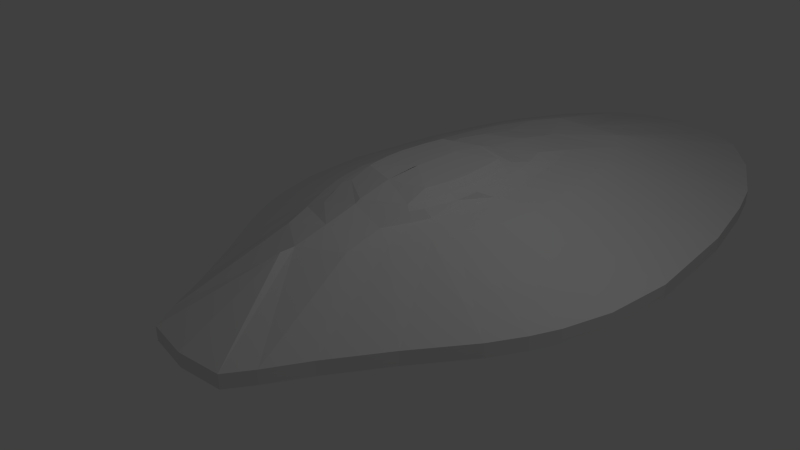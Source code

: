 # Source: voyager-2-mesh-complete-2.blend  (saved by Blender 2.76.0; exported with 4.5.12 LTS)
import bpy
from mathutils import Matrix  # noqa: F401  (used for matrix-valued properties, if any)

bpy.ops.wm.read_factory_settings(use_empty=True)
scene = bpy.context.scene
scene.name = 'Scene'

# ---- collections
col_collection_1 = bpy.data.collections.new('Collection 1'); scene.collection.children.link(col_collection_1)
col_collection_2 = bpy.data.collections.new('Collection 2'); scene.collection.children.link(col_collection_2)
col_collection_2.hide_render = True
col_collection_2.hide_viewport = True
col_collection_3 = bpy.data.collections.new('Collection 3'); scene.collection.children.link(col_collection_3)
col_collection_3.hide_render = True
col_collection_3.hide_viewport = True

# ---- materials (node trees are filled in below, after node groups)
mat_material = bpy.data.materials.new('Material')
mat_material.alpha_threshold = 0.0
mat_material.use_transparent_shadow = False
mat_material.roughness = 0.5
mat_material.line_color = (0.0, 0.0, 0.0, 1.0)

# ---- material node trees

# ---- world
world_world = bpy.data.worlds.new('World'); scene.world = world_world
world_world.color = (0.05088, 0.05088, 0.05088)
world_world.use_sun_shadow = False
world_world.sun_shadow_jitter_overblur = 0.0
world_world.cycles.sampling_method = 'MANUAL'
world_world.cycles.sample_map_resolution = 256

# ---- cameras
cam_camera = bpy.data.cameras.new('Camera')
cam_camera.clip_end = 100.0
cam_camera.lens = 35.0
cam_camera.sensor_width = 32.0
cam_camera.sensor_height = 18.0
cam_camera.ortho_scale = 7.314
cam_camera.dof.focus_distance = 0.0
cam_camera.dof.aperture_fstop = 128.0

# ---- lights
light_lamp = bpy.data.lights.new('Lamp', 'POINT')
light_lamp.transmission_factor = 0.0
light_lamp.cutoff_distance = 30.0
light_lamp.energy = 100.0
light_lamp.shadow_buffer_clip_start = 1.001
light_lamp.shadow_soft_size = 0.1
light_lamp.shadow_maximum_resolution = 0.006
light_lamp.use_absolute_resolution = True
light_lamp.cycles.use_multiple_importance_sampling = False

# ---- meshes
me_cube = bpy.data.meshes.new('Cube')
me_cube.from_pydata([(0.6464, -2.78, -0.3337), (0.8734, -2.43, -0.3337), (1.173, -1.893, -0.3337), (1.668, -1.119, -0.3337), (2.214, -0.3457, -0.3337), (2.472, 0.1185, -0.3337), (2.637, 0.5002, -0.3337), (2.833, 1.191, -0.3337), (2.915, 2.199, -0.3337), (2.739, 3.795, -0.3337), (2.486, 4.874, -0.3337), (2.276, 5.523, -0.3337), (1.77, 6.458, -0.3337), (1.176, 7.163, -0.3337), (0.7028, 7.449, -0.3337), (0.6464, -2.78, -0.1337), (0.8734, -2.43, -0.1337), (1.173, -1.893, -0.1337), (1.668, -1.119, -0.1337), (2.214, -0.3457, -0.1337), (2.472, 0.1185, -0.1337), (2.637, 0.5002, -0.1337), (2.833, 1.191, -0.1337), (2.915, 2.199, -0.1337), (2.739, 3.795, -0.1337), (2.486, 4.874, -0.1337), (2.276, 5.523, -0.1337), (1.77, 6.458, -0.1337), (1.176, 7.163, -0.1337), (0.5497, -0.8981, 0.5651), (0.7702, -0.4333, 0.5651), (1.014, 0.03155, 0.5651), (1.129, 0.3104, 0.5651), (1.202, 0.5398, 0.5651), (1.289, 0.955, 0.5651), (1.326, 1.561, 0.5651), (1.247, 2.519, 0.5651), (1.135, 3.167, 0.5651), (1.041, 3.557, 0.5651), (0.8159, 4.119, 0.5651), (0.5512, 4.542, 0.5651), (0.5389, -0.9468, -0.3968), (0.8573, -0.1829, -0.3968), (1.127, 0.3845, -0.3968), (1.255, 0.7248, -0.3968), (1.336, 1.005, -0.3968), (1.433, 1.512, -0.3968), (1.453, 1.881, -0.3968), (1.386, 3.421, -0.3968), (1.261, 4.211, -0.3968), (1.158, 4.688, -0.3968), (0.9079, 5.373, -0.3968), (0.6144, 5.89, -0.3968), (0.7612, 5.632, -0.3968), (0.8517, 3.05, -0.4985), (0.8133, 3.936, -0.5013), (0.7415, 4.391, -0.5066), (0.6823, 4.665, -0.5109), (0.5388, 5.059, -0.5214), (0.527, -0.3498, 0.6819), (0.6884, 0.04631, 0.6819), (0.7646, 0.284, 0.6819), (0.8952, 1.282, 0.6819), (0.8432, 2.027, 0.6819), (0.7685, 2.531, 0.6819), (0.7067, 2.834, 0.6819), (0.5573, 3.271, 0.6819), (0.6224, 0.04018, 0.8042), (0.6902, 0.23, 0.8042), (0.8065, 1.047, 0.8042), (0.7602, 1.645, 0.8042), (0.6937, 2.049, 0.8042), (0.6387, 2.292, 0.8042), (0.5055, 2.642, 0.8042), (0.525, 0.1088, 0.8444), (0.5815, 0.2944, 0.8444), (0.6177, 0.447, 0.8444), (0.6606, 0.7233, 0.8444), (0.6784, 1.064, 0.8444), (0.6398, 1.525, 0.8444), (0.5844, 1.837, 0.8444), (0.5386, 2.025, 0.8444), (0.512, 0.428, 0.9599), (0.5438, 0.5513, 0.9599), (0.5815, 0.8007, 0.9599), (0.5971, 1.068, 0.9599), (0.5633, 1.492, 0.9599), (0.5146, 1.778, 0.9599), (0.0, 7.609, -0.3337), (0.0, -2.866, -0.3337), (-0.6464, -2.78, -0.3337), (-0.8734, -2.43, -0.3337), (-1.173, -1.893, -0.3337), (-1.668, -1.119, -0.3337), (-2.214, -0.3457, -0.3337), (-2.472, 0.1185, -0.3337), (-2.637, 0.5002, -0.3337), (-2.833, 1.191, -0.3337), (-2.915, 2.199, -0.3337), (-2.739, 3.795, -0.3337), (-2.486, 4.874, -0.3337), (-2.276, 5.523, -0.3337), (-1.77, 6.458, -0.3337), (-1.176, 7.163, -0.3337), (-0.7028, 7.449, -0.3337), (0.0, 6.409, -0.4306), (0.0, -2.866, -0.1337), (-0.6464, -2.78, -0.1337), (-0.8734, -2.43, -0.1337), (-1.173, -1.893, -0.1337), (-1.668, -1.119, -0.1337), (-2.214, -0.3457, -0.1337), (-2.472, 0.1185, -0.1337), (-2.637, 0.5002, -0.1337), (-2.833, 1.191, -0.1337), (-2.915, 2.199, -0.1337), (-2.739, 3.795, -0.1337), (-2.486, 4.874, -0.1337), (-2.276, 5.523, -0.1337), (-1.77, 6.458, -0.1337), (-1.176, 7.163, -0.1337), (-0.7028, 7.449, -0.1337), (0.0, 7.597, -0.1337), (0.0, -1.431, 0.5651), (0.0, -1.22, 0.5651), (-0.5497, -0.8981, 0.5651), (-0.7702, -0.4333, 0.5651), (-1.014, 0.03155, 0.5651), (-1.129, 0.3104, 0.5651), (-1.202, 0.5398, 0.5651), (-1.289, 0.955, 0.5651), (-1.247, 2.519, 0.5651), (-1.135, 3.167, 0.5651), (-1.041, 3.557, 0.5651), (-0.8159, 4.119, 0.5651), (-0.5512, 4.542, 0.5651), (0.0, -1.143, -0.3968), (-0.5389, -0.9468, -0.3968), (-0.8573, -0.1829, -0.3968), (-1.127, 0.3845, -0.3968), (-1.255, 0.7248, -0.3968), (-1.336, 1.005, -0.3968), (-1.433, 1.512, -0.3968), (-1.453, 1.881, -0.3968), (-1.386, 3.421, -0.3968), (-1.261, 4.211, -0.3968), (-1.158, 4.688, -0.3968), (-0.9079, 5.373, -0.3968), (0.3072, 6.149, -0.4137), (0.0, 1.677, -0.3968), (-0.7612, 5.632, -0.3968), (-0.8517, 3.05, -0.4985), (-0.8133, 3.936, -0.5013), (-0.7415, 4.391, -0.5066), (-0.6823, 4.665, -0.5109), (-0.5388, 5.059, -0.5214), (-0.3806, 6.02, -0.4137), (0.0, 2.932, -0.5581), (0.0, 5.208, -0.5276), (0.0, -0.7459, 0.6819), (-0.527, -0.3498, 0.6819), (-0.6884, 0.04631, 0.6819), (-0.7646, 0.284, 0.6819), (-0.8712, 0.8333, 0.6819), (-0.8952, 1.282, 0.6819), (-0.8432, 2.027, 0.6819), (-0.7685, 2.531, 0.6819), (-0.7067, 2.834, 0.6819), (-0.5573, 3.271, 0.6819), (0.0, 3.6, 0.6819), (-0.8179, 0.5586, 0.6819), (-1.268, 1.737, 0.5651), (0.0, -0.2762, 0.8042), (-0.6224, 0.04018, 0.8042), (-0.6902, 0.23, 0.8042), (-0.7336, 0.3861, 0.8042), (-0.7851, 0.6687, 0.8042), (-0.8065, 1.047, 0.8042), (-0.7602, 1.645, 0.8042), (-0.6937, 2.049, 0.8042), (-0.6387, 2.292, 0.8042), (-0.5055, 2.642, 0.8042), (0.0, 2.906, 0.8042), (0.0, -0.2005, 0.8444), (-0.525, 0.1088, 0.8444), (-0.5815, 0.2944, 0.8444), (-0.6177, 0.447, 0.8444), (-0.6606, 0.7233, 0.8444), (-0.6784, 1.064, 0.8444), (-0.6398, 1.525, 0.8444), (-0.5844, 1.837, 0.8444), (-0.5386, 2.025, 0.8444), (0.0, 2.295, 0.8444), (0.0, 0.2781, 0.9599), (-0.512, 0.428, 0.9599), (-0.5438, 0.5513, 0.9599), (-0.5815, 0.8007, 0.9599), (-0.5971, 1.068, 0.9599), (-0.5633, 1.492, 0.9599), (-0.5146, 1.778, 0.9599), (0.0, 1.951, 0.9599), (0.0, 0.7182, 1.0), (0.0, 0.7862, 1.0), (0.0, 0.8421, 1.0), (0.0, 0.9434, 1.0), (0.0, 1.091, 1.0), (0.0, 1.325, 1.0), (0.0, 1.483, 1.0), (0.8299, 0.7828, 0.6819), (0.7452, 0.7531, 0.7632), (0.7084, 7.422, -0.136), (0.0, 4.542, 0.5651), (0.0, 4.07, -0.5754)], [(88, 89), (0, 90)], [(13, 12, 51, 53, 52), (22, 23, 35, 34), (10, 11, 26, 25), (3, 4, 19, 18), (11, 12, 27, 26), (4, 5, 20, 19), (12, 13, 28, 27), (5, 6, 21, 20), (6, 7, 22, 21), (89, 0, 15, 106), (7, 8, 23, 22), (0, 1, 16, 15), (8, 9, 24, 23), (1, 2, 17, 16), (9, 10, 25, 24), (2, 3, 18, 17), (37, 38, 65, 64), (15, 16, 124, 123), (23, 24, 36, 35), (16, 17, 29, 124), (24, 25, 37, 36), (17, 18, 30, 29), (25, 26, 38, 37), (18, 19, 31, 30), (26, 27, 39, 38), (19, 20, 32, 31), (27, 28, 40, 39), (20, 21, 33, 32), (21, 22, 34, 33), (15, 123, 106), (88, 105, 156, 104), (149, 45, 44), (52, 53, 158), (45, 6, 5, 44), (1, 0, 136), (148, 105, 158), (136, 89, 90), (56, 212, 55), (42, 41, 149), (56, 55, 48, 49), (4, 3, 42, 43), (57, 56, 49, 50), (3, 2, 41, 42), (57, 58, 51, 50), (41, 136, 149), (53, 51, 58, 158), (158, 58, 212), (105, 88, 14, 148), (104, 121, 122, 88), (55, 54, 47, 48), (149, 47, 54, 157), (212, 54, 55), (10, 9, 48, 49), (212, 56, 57), (11, 10, 49, 50), (11, 50, 51, 12), (57, 212, 58), (30, 31, 60, 59), (38, 39, 66, 65), (31, 32, 61, 60), (39, 40, 169, 66), (35, 36, 63, 62), (36, 37, 64, 63), (29, 30, 59, 159), (62, 63, 70, 69), (63, 64, 71, 70), (171, 131, 116, 115), (64, 65, 72, 71), (59, 60, 67, 172), (65, 66, 73, 72), (60, 61, 68, 67), (66, 169, 182, 73), (79, 80, 87, 86), (69, 70, 79, 78), (70, 71, 80, 79), (71, 72, 81, 80), (172, 67, 74, 183), (72, 73, 192, 81), (67, 68, 75, 74), (182, 181, 192), (200, 199, 207), (80, 81, 200, 87), (74, 75, 82, 193), (75, 76, 83, 82), (76, 77, 84, 83), (77, 78, 85, 84), (78, 79, 86, 85), (193, 82, 202, 201), (82, 83, 203, 202), (83, 84, 204, 203), (84, 85, 205, 204), (85, 86, 206, 205), (86, 87, 207, 206), (158, 150, 156), (100, 117, 118, 101), (93, 110, 111, 94), (101, 118, 119, 102), (94, 111, 112, 95), (102, 119, 120, 103), (95, 112, 113, 96), (103, 120, 121, 104), (96, 113, 114, 97), (89, 106, 107, 90), (105, 148, 52, 158), (97, 114, 115, 98), (90, 107, 108, 91), (98, 115, 116, 99), (91, 108, 109, 92), (99, 116, 117, 100), (92, 109, 110, 93), (132, 166, 167, 133), (107, 123, 124, 108), (108, 124, 125, 109), (116, 131, 132, 117), (109, 125, 126, 110), (117, 132, 133, 118), (110, 126, 127, 111), (118, 133, 134, 119), (111, 127, 128, 112), (159, 125, 124), (119, 134, 135, 120), (112, 128, 129, 113), (113, 129, 130, 114), (123, 107, 106), (149, 137, 138), (141, 140, 95, 96), (103, 104, 156, 150), (150, 147, 102, 103), (142, 141, 96, 97), (0, 89, 136), (13, 52, 148, 14), (90, 91, 136), (100, 145, 144, 99), (93, 138, 137, 92), (101, 146, 145, 100), (139, 138, 93, 94), (101, 102, 147, 146), (139, 94, 95, 140), (150, 158, 155, 147), (154, 155, 212), (151, 157, 212), (158, 156, 105), (99, 144, 143, 98), (9, 8, 47, 48), (149, 157, 151, 143), (138, 139, 149), (144, 143, 151, 152), (145, 153, 152, 144), (154, 153, 145, 146), (154, 146, 147, 155), (154, 212, 153), (126, 160, 161, 127), (133, 167, 168, 134), (127, 161, 162, 128), (134, 168, 169, 135), (175, 170, 162, 174), (131, 165, 166, 132), (92, 137, 136, 91), (163, 176, 177, 164), (164, 171, 130, 163), (164, 177, 178, 165), (164, 165, 131, 171), (165, 178, 179, 166), (171, 115, 114, 130), (166, 179, 180, 167), (160, 172, 173, 161), (167, 180, 181, 168), (161, 173, 174, 162), (168, 181, 182, 169), (163, 130, 129, 170), (170, 175, 176, 163), (170, 129, 128, 162), (189, 198, 199, 190), (177, 188, 189, 178), (178, 189, 190, 179), (179, 190, 191, 180), (172, 183, 184, 173), (180, 191, 192, 181), (173, 184, 185, 174), (182, 192, 73), (174, 185, 186, 175), (192, 200, 81), (175, 186, 187, 176), (192, 191, 200), (176, 187, 188, 177), (87, 200, 207), (190, 199, 200, 191), (184, 193, 194, 185), (185, 194, 195, 186), (186, 195, 196, 187), (187, 196, 197, 188), (188, 197, 198, 189), (193, 201, 202, 194), (194, 202, 203, 195), (195, 203, 204, 196), (196, 204, 205, 197), (197, 205, 206, 198), (198, 206, 207, 199), (159, 124, 29), (172, 159, 59), (172, 160, 159), (184, 183, 193), (74, 193, 183), (33, 61, 32), (61, 33, 208), (33, 34, 208), (35, 62, 208, 34), (75, 68, 209, 77, 76), (77, 209, 69, 78), (61, 208, 209, 68), (62, 69, 209, 208), (14, 210, 28, 13), (210, 14, 88, 122), (135, 169, 211), (169, 40, 211), (40, 28, 210, 211), (122, 211, 210), (122, 121, 211), (120, 135, 211, 121), (149, 139, 140), (141, 149, 140), (142, 149, 141), (136, 137, 149), (143, 149, 142), (98, 143, 142, 97), (152, 151, 212), (153, 212, 152), (212, 158, 155), (2, 1, 136, 41), (43, 42, 149), (44, 43, 149), (5, 4, 43, 44), (46, 45, 149), (212, 157, 54), (7, 6, 45, 46), (8, 7, 46, 47), (126, 125, 159, 160), (149, 47, 46)])
_uv = me_cube.uv_layers.new(name='UVMap')
_uv.uv.foreach_set('vector', [0.6285, 0.3779, 0.6058, 0.4456, 0.5585, 0.3808, 0.5686, 0.3665, 0.579, 0.353, 0.3899, 0.04258, 0.4297, 0.03727, 0.4033, 0.1883, 0.3806, 0.1902, 0.2971, 0.05138, 0.321, 0.07557, 0.3174, 0.09088, 0.2944, 0.06755, 0.06997, 0.075, 0.1002, 0.03821, 0.1033, 0.05309, 0.0734, 0.08971, 0.321, 0.07557, 0.3553, 0.1266, 0.3504, 0.1405, 0.3174, 0.09088, 0.1002, 0.03821, 0.1184, 0.0208, 0.1208, 0.03661, 0.1033, 0.05309, 0.3553, 0.1266, 0.3817, 0.1852, 0.3749, 0.1957, 0.3504, 0.1405, 0.1184, 0.0208, 0.1334, 0.01031, 0.1352, 0.02678, 0.1208, 0.03661, 0.1334, 0.01031, 0.1601, 0.0001356, 0.1608, 0.01713, 0.1352, 0.02678, 0.0002203, 0.2095, 0.006657, 0.1612, 0.01235, 0.1699, 0.006656, 0.2117, 0.1601, 0.0001356, 0.1982, 0.0001356, 0.1976, 0.01726, 0.1608, 0.01713, 0.006657, 0.1612, 0.01909, 0.1373, 0.02356, 0.1521, 0.01235, 0.1699, 0.1982, 0.0001356, 0.2572, 0.02294, 0.2554, 0.03966, 0.1976, 0.01726, 0.01909, 0.1373, 0.03984, 0.1113, 0.04345, 0.1265, 0.02356, 0.1521, 0.2572, 0.02294, 0.2971, 0.05138, 0.2944, 0.06755, 0.2554, 0.03966, 0.03984, 0.1113, 0.06997, 0.075, 0.0734, 0.08971, 0.04345, 0.1265, 0.4645, 0.2102, 0.4795, 0.22, 0.4507, 0.2478, 0.4392, 0.2412, 0.2325, 0.2337, 0.2473, 0.2115, 0.2979, 0.3025, 0.2888, 0.3018, 0.4297, 0.03727, 0.4928, 0.05853, 0.4397, 0.1978, 0.4033, 0.1883, 0.2473, 0.2115, 0.2677, 0.1853, 0.3111, 0.2546, 0.2979, 0.3025, 0.4928, 0.05853, 0.5349, 0.08603, 0.4645, 0.2102, 0.4397, 0.1978, 0.2677, 0.1853, 0.2984, 0.1404, 0.3286, 0.2346, 0.3111, 0.2546, 0.5349, 0.08603, 0.5601, 0.1076, 0.4795, 0.22, 0.4645, 0.2102, 0.2984, 0.1404, 0.3295, 0.09369, 0.3461, 0.213, 0.3286, 0.2346, 0.5601, 0.1076, 0.5962, 0.1572, 0.5009, 0.2418, 0.4795, 0.22, 0.3295, 0.09369, 0.3478, 0.07229, 0.3566, 0.2033, 0.3461, 0.213, 0.5962, 0.1572, 0.6232, 0.2141, 0.5168, 0.2665, 0.5009, 0.2418, 0.3478, 0.07229, 0.3627, 0.05863, 0.3651, 0.1971, 0.3566, 0.2033, 0.3627, 0.05863, 0.3899, 0.04258, 0.3806, 0.1902, 0.3651, 0.1971, 0.2325, 0.2337, 0.2888, 0.3018, 0.2274, 0.2974, 0.635, 0.2817, 0.5902, 0.2944, 0.576, 0.2634, 0.6285, 0.2338, 0.4102, 0.3092, 0.3843, 0.4326, 0.373, 0.4257, 0.579, 0.353, 0.5686, 0.3665, 0.5488, 0.2931, 0.3843, 0.4326, 0.365, 0.553, 0.3496, 0.5385, 0.373, 0.4257, 0.2463, 0.3958, 0.2321, 0.3756, 0.2973, 0.3141, 0.3352, 0.3039, 0.3446, 0.3296, 0.3008, 0.3296, 0.2973, 0.3141, 0.2282, 0.3166, 0.2313, 0.2573, 0.5188, 0.3682, 0.5048, 0.3026, 0.5008, 0.3767, 0.3364, 0.3908, 0.3056, 0.363, 0.4102, 0.3092, 0.5188, 0.3682, 0.5008, 0.3767, 0.4813, 0.4318, 0.5128, 0.4176, 0.3307, 0.5155, 0.2993, 0.4666, 0.3364, 0.3908, 0.3593, 0.4146, 0.5295, 0.3614, 0.5188, 0.3682, 0.5128, 0.4176, 0.5316, 0.406, 0.2993, 0.4666, 0.268, 0.4224, 0.3056, 0.363, 0.3364, 0.3908, 0.5295, 0.3614, 0.5446, 0.3463, 0.5585, 0.3808, 0.5316, 0.406, 0.3056, 0.363, 0.2973, 0.3141, 0.4102, 0.3092, 0.5686, 0.3665, 0.5585, 0.3808, 0.5446, 0.3463, 0.5488, 0.2931, 0.5488, 0.2931, 0.5446, 0.3463, 0.5048, 0.3026, 0.5902, 0.2944, 0.635, 0.2817, 0.6344, 0.3325, 0.5853, 0.3212, 0.3859, 0.3578, 0.3786, 0.3491, 0.3865, 0.2941, 0.3939, 0.2955, 0.5008, 0.3767, 0.4657, 0.3833, 0.4196, 0.4417, 0.4813, 0.4318, 0.4102, 0.3092, 0.4196, 0.4417, 0.4657, 0.3833, 0.4603, 0.3062, 0.5048, 0.3026, 0.4657, 0.3833, 0.5008, 0.3767, 0.5427, 0.5277, 0.4986, 0.5559, 0.4813, 0.4318, 0.5128, 0.4176, 0.5048, 0.3026, 0.5188, 0.3682, 0.5295, 0.3614, 0.5691, 0.5039, 0.5427, 0.5277, 0.5128, 0.4176, 0.5316, 0.406, 0.5691, 0.5039, 0.5316, 0.406, 0.5585, 0.3808, 0.6058, 0.4456, 0.5295, 0.3614, 0.5048, 0.3026, 0.5446, 0.3463, 0.3286, 0.2346, 0.3461, 0.213, 0.347, 0.2422, 0.3325, 0.2576, 0.4795, 0.22, 0.5009, 0.2418, 0.4674, 0.2627, 0.4507, 0.2478, 0.3461, 0.213, 0.3566, 0.2033, 0.3558, 0.2359, 0.347, 0.2422, 0.5009, 0.2418, 0.5168, 0.2665, 0.4796, 0.3132, 0.4674, 0.2627, 0.4033, 0.1883, 0.4397, 0.1978, 0.4201, 0.2323, 0.3924, 0.2256, 0.4397, 0.1978, 0.4645, 0.2102, 0.4392, 0.2412, 0.4201, 0.2323, 0.3111, 0.2546, 0.3286, 0.2346, 0.3325, 0.2576, 0.317, 0.3038, 0.3924, 0.2256, 0.4201, 0.2323, 0.4054, 0.2424, 0.3841, 0.2381, 0.4201, 0.2323, 0.4392, 0.2412, 0.4203, 0.2492, 0.4054, 0.2424, 0.4074, 0.4256, 0.4374, 0.4243, 0.4878, 0.5693, 0.4241, 0.5845, 0.4392, 0.2412, 0.4507, 0.2478, 0.4295, 0.2548, 0.4203, 0.2492, 0.3325, 0.2576, 0.347, 0.2422, 0.3479, 0.2536, 0.3355, 0.305, 0.4507, 0.2478, 0.4674, 0.2627, 0.4427, 0.2671, 0.4295, 0.2548, 0.347, 0.2422, 0.3558, 0.2359, 0.3545, 0.2479, 0.3479, 0.2536, 0.4674, 0.2627, 0.4796, 0.3132, 0.4524, 0.3117, 0.4427, 0.2671, 0.4009, 0.2526, 0.4121, 0.2581, 0.4093, 0.2681, 0.3994, 0.2636, 0.3841, 0.2381, 0.4054, 0.2424, 0.4009, 0.2526, 0.3844, 0.2489, 0.4054, 0.2424, 0.4203, 0.2492, 0.4121, 0.2581, 0.4009, 0.2526, 0.4203, 0.2492, 0.4295, 0.2548, 0.4191, 0.2631, 0.4121, 0.2581, 0.3355, 0.305, 0.3479, 0.2536, 0.3505, 0.262, 0.3388, 0.3052, 0.4295, 0.2548, 0.4427, 0.2671, 0.429, 0.3105, 0.4191, 0.2631, 0.3479, 0.2536, 0.3545, 0.2479, 0.357, 0.2569, 0.3505, 0.262, 0.4524, 0.3117, 0.4418, 0.3553, 0.429, 0.3105, 0.4156, 0.3097, 0.4084, 0.3507, 0.3986, 0.3087, 0.4121, 0.2581, 0.4191, 0.2631, 0.4156, 0.3097, 0.4093, 0.2681, 0.3505, 0.262, 0.357, 0.2569, 0.3623, 0.2662, 0.3565, 0.3063, 0.357, 0.2569, 0.3625, 0.2539, 0.3665, 0.2638, 0.3623, 0.2662, 0.3625, 0.2539, 0.3722, 0.2498, 0.3751, 0.261, 0.3665, 0.2638, 0.3722, 0.2498, 0.3844, 0.2489, 0.3845, 0.2604, 0.3751, 0.261, 0.3844, 0.2489, 0.4009, 0.2526, 0.3994, 0.2636, 0.3845, 0.2604, 0.3565, 0.3063, 0.3623, 0.2662, 0.3741, 0.3071, 0.3714, 0.3075, 0.3623, 0.2662, 0.3665, 0.2638, 0.3761, 0.3073, 0.3741, 0.3071, 0.3665, 0.2638, 0.3751, 0.261, 0.3796, 0.3075, 0.3761, 0.3073, 0.3751, 0.261, 0.3845, 0.2604, 0.3848, 0.3079, 0.3796, 0.3075, 0.3845, 0.2604, 0.3994, 0.2636, 0.393, 0.3084, 0.3848, 0.3079, 0.3994, 0.2636, 0.4093, 0.2681, 0.3986, 0.3087, 0.393, 0.3084, 0.5488, 0.2931, 0.5625, 0.231, 0.576, 0.2634, 0.2796, 0.4967, 0.2782, 0.4796, 0.303, 0.4661, 0.3053, 0.4826, 0.0566, 0.3781, 0.06128, 0.365, 0.08806, 0.4146, 0.08375, 0.428, 0.3053, 0.4826, 0.303, 0.4661, 0.3391, 0.4312, 0.3428, 0.4466, 0.08375, 0.428, 0.08806, 0.4146, 0.1039, 0.4386, 0.1002, 0.4531, 0.3428, 0.4466, 0.3391, 0.4312, 0.3667, 0.3862, 0.3721, 0.399, 0.1002, 0.4531, 0.1039, 0.4386, 0.1172, 0.4545, 0.1141, 0.4699, 0.3721, 0.399, 0.3667, 0.3862, 0.3786, 0.3491, 0.3859, 0.3578, 0.1141, 0.4699, 0.1172, 0.4545, 0.1417, 0.4751, 0.1396, 0.4916, 0.0002203, 0.2095, 0.006656, 0.2117, 0.00682, 0.2552, 0.0001356, 0.2609, 0.5897, 0.2957, 0.5853, 0.3212, 0.579, 0.353, 0.5488, 0.2931, 0.1396, 0.4916, 0.1417, 0.4751, 0.178, 0.4902, 0.1773, 0.5074, 0.0001356, 0.2609, 0.00682, 0.2552, 0.01698, 0.279, 0.01097, 0.292, 0.1773, 0.5074, 0.178, 0.4902, 0.2374, 0.4914, 0.2378, 0.5087, 0.01097, 0.292, 0.01698, 0.279, 0.03482, 0.3145, 0.02982, 0.3282, 0.2378, 0.5087, 0.2374, 0.4914, 0.2782, 0.4796, 0.2796, 0.4967, 0.02982, 0.3282, 0.03482, 0.3145, 0.06128, 0.365, 0.0566, 0.3781, 0.4624, 0.4145, 0.4377, 0.3809, 0.4494, 0.3754, 0.4776, 0.4063, 0.2307, 0.3618, 0.2888, 0.3018, 0.2979, 0.3025, 0.2448, 0.3862, 0.2448, 0.3862, 0.2979, 0.3025, 0.3097, 0.3521, 0.2645, 0.4154, 0.4878, 0.5693, 0.4374, 0.4243, 0.4624, 0.4145, 0.5305, 0.5459, 0.2645, 0.4154, 0.3097, 0.3521, 0.3268, 0.3745, 0.2939, 0.4651, 0.5305, 0.5459, 0.4624, 0.4145, 0.4776, 0.4063, 0.556, 0.5269, 0.2939, 0.4651, 0.3268, 0.3745, 0.3437, 0.3987, 0.3242, 0.5167, 0.556, 0.5269, 0.4776, 0.4063, 0.4994, 0.3867, 0.5931, 0.4809, 0.3242, 0.5167, 0.3437, 0.3987, 0.354, 0.41, 0.3422, 0.5407, 0.317, 0.3038, 0.3097, 0.3521, 0.2979, 0.3025, 0.5931, 0.4809, 0.4994, 0.3867, 0.5159, 0.3636, 0.6212, 0.4268, 0.3422, 0.5407, 0.354, 0.41, 0.3625, 0.4171, 0.357, 0.5562, 0.357, 0.5562, 0.3625, 0.4171, 0.378, 0.4257, 0.3841, 0.5754, 0.2888, 0.3018, 0.2307, 0.3618, 0.2274, 0.2974, 0.4102, 0.3092, 0.3049, 0.2645, 0.3353, 0.2342, 0.3824, 0.1887, 0.3713, 0.1966, 0.3463, 0.08631, 0.3615, 0.0708, 0.618, 0.1952, 0.6285, 0.2338, 0.576, 0.2634, 0.5625, 0.231, 0.5625, 0.231, 0.5531, 0.2189, 0.5927, 0.1461, 0.618, 0.1952, 0.4026, 0.1792, 0.3824, 0.1887, 0.3615, 0.0708, 0.389, 0.0522, 0.2321, 0.3756, 0.2282, 0.3166, 0.2973, 0.3141, 0.6285, 0.3779, 0.579, 0.353, 0.5853, 0.3212, 0.6344, 0.3325, 0.2313, 0.2573, 0.2452, 0.236, 0.2973, 0.3141, 0.534, 0.08291, 0.5089, 0.1896, 0.4781, 0.1799, 0.4923, 0.05955, 0.2972, 0.1614, 0.3353, 0.2342, 0.3049, 0.2645, 0.2665, 0.2078, 0.5585, 0.1018, 0.5272, 0.1979, 0.5089, 0.1896, 0.534, 0.08291, 0.3578, 0.2087, 0.3353, 0.2342, 0.2972, 0.1614, 0.3279, 0.1104, 0.5585, 0.1018, 0.5927, 0.1461, 0.5531, 0.2189, 0.5272, 0.1979, 0.3578, 0.2087, 0.3279, 0.1104, 0.3463, 0.08631, 0.3713, 0.1966, 0.5625, 0.231, 0.5488, 0.2931, 0.5419, 0.251, 0.5531, 0.2189, 0.5268, 0.2401, 0.5419, 0.251, 0.5048, 0.3026, 0.4639, 0.2294, 0.4603, 0.3062, 0.5048, 0.3026, 0.5488, 0.2931, 0.576, 0.2634, 0.5902, 0.2944, 0.4923, 0.05955, 0.4781, 0.1799, 0.4173, 0.1768, 0.4292, 0.044, 0.4986, 0.5559, 0.4338, 0.5759, 0.4196, 0.4417, 0.4813, 0.4318, 0.4102, 0.3092, 0.4603, 0.3062, 0.4639, 0.2294, 0.4173, 0.1768, 0.3353, 0.2342, 0.3578, 0.2087, 0.4102, 0.3092, 0.4781, 0.1799, 0.4173, 0.1768, 0.4639, 0.2294, 0.4986, 0.2306, 0.5089, 0.1896, 0.5162, 0.2357, 0.4986, 0.2306, 0.4781, 0.1799, 0.5268, 0.2401, 0.5162, 0.2357, 0.5089, 0.1896, 0.5272, 0.1979, 0.5268, 0.2401, 0.5272, 0.1979, 0.5531, 0.2189, 0.5419, 0.251, 0.5268, 0.2401, 0.5048, 0.3026, 0.5162, 0.2357, 0.3268, 0.3745, 0.3313, 0.352, 0.3455, 0.3694, 0.3437, 0.3987, 0.4776, 0.4063, 0.4494, 0.3754, 0.4664, 0.3623, 0.4994, 0.3867, 0.3437, 0.3987, 0.3455, 0.3694, 0.3541, 0.3774, 0.354, 0.41, 0.4994, 0.3867, 0.4664, 0.3623, 0.4796, 0.3132, 0.5159, 0.3636, 0.3587, 0.3691, 0.364, 0.3835, 0.3541, 0.3774, 0.3533, 0.3647, 0.4374, 0.4243, 0.4184, 0.3877, 0.4377, 0.3809, 0.4624, 0.4145, 0.2665, 0.2078, 0.3049, 0.2645, 0.2973, 0.3141, 0.2452, 0.236, 0.374, 0.3885, 0.3686, 0.3747, 0.3822, 0.3782, 0.3906, 0.3913, 0.3906, 0.3913, 0.4074, 0.4256, 0.378, 0.4257, 0.374, 0.3885, 0.3906, 0.3913, 0.3822, 0.3782, 0.404, 0.376, 0.4184, 0.3877, 0.3906, 0.3913, 0.4184, 0.3877, 0.4374, 0.4243, 0.4074, 0.4256, 0.4184, 0.3877, 0.404, 0.376, 0.4191, 0.3708, 0.4377, 0.3809, 0.4074, 0.4256, 0.4241, 0.5845, 0.3841, 0.5754, 0.378, 0.4257, 0.4377, 0.3809, 0.4191, 0.3708, 0.4284, 0.3662, 0.4494, 0.3754, 0.3313, 0.352, 0.3355, 0.305, 0.3466, 0.3581, 0.3455, 0.3694, 0.4494, 0.3754, 0.4284, 0.3662, 0.4418, 0.3553, 0.4664, 0.3623, 0.3455, 0.3694, 0.3466, 0.3581, 0.3533, 0.3647, 0.3541, 0.3774, 0.4664, 0.3623, 0.4418, 0.3553, 0.4524, 0.3117, 0.4796, 0.3132, 0.374, 0.3885, 0.378, 0.4257, 0.3625, 0.4171, 0.364, 0.3835, 0.364, 0.3835, 0.3587, 0.3691, 0.3686, 0.3747, 0.374, 0.3885, 0.364, 0.3835, 0.3625, 0.4171, 0.354, 0.41, 0.3541, 0.3774, 0.3997, 0.3653, 0.3983, 0.354, 0.4084, 0.3507, 0.411, 0.361, 0.3822, 0.3782, 0.383, 0.3672, 0.3997, 0.3653, 0.404, 0.376, 0.404, 0.376, 0.3997, 0.3653, 0.411, 0.361, 0.4191, 0.3708, 0.4191, 0.3708, 0.411, 0.361, 0.4181, 0.3567, 0.4284, 0.3662, 0.3355, 0.305, 0.3388, 0.3052, 0.3494, 0.35, 0.3466, 0.3581, 0.4284, 0.3662, 0.4181, 0.3567, 0.429, 0.3105, 0.4418, 0.3553, 0.3466, 0.3581, 0.3494, 0.35, 0.3559, 0.3558, 0.3533, 0.3647, 0.4524, 0.3117, 0.429, 0.3105, 0.4427, 0.2671, 0.3533, 0.3647, 0.3559, 0.3558, 0.3612, 0.3596, 0.3587, 0.3691, 0.429, 0.3105, 0.4156, 0.3097, 0.4191, 0.2631, 0.3587, 0.3691, 0.3612, 0.3596, 0.3709, 0.3644, 0.3686, 0.3747, 0.429, 0.3105, 0.4181, 0.3567, 0.4156, 0.3097, 0.3686, 0.3747, 0.3709, 0.3644, 0.383, 0.3672, 0.3822, 0.3782, 0.4093, 0.2681, 0.4156, 0.3097, 0.3986, 0.3087, 0.411, 0.361, 0.4084, 0.3507, 0.4156, 0.3097, 0.4181, 0.3567, 0.3494, 0.35, 0.3565, 0.3063, 0.3613, 0.3473, 0.3559, 0.3558, 0.3559, 0.3558, 0.3613, 0.3473, 0.3654, 0.35, 0.3612, 0.3596, 0.3612, 0.3596, 0.3654, 0.35, 0.374, 0.3537, 0.3709, 0.3644, 0.3709, 0.3644, 0.374, 0.3537, 0.3833, 0.3556, 0.383, 0.3672, 0.383, 0.3672, 0.3833, 0.3556, 0.3983, 0.354, 0.3997, 0.3653, 0.3565, 0.3063, 0.3714, 0.3075, 0.3741, 0.3071, 0.3613, 0.3473, 0.3613, 0.3473, 0.3741, 0.3071, 0.3761, 0.3073, 0.3654, 0.35, 0.3654, 0.35, 0.3761, 0.3073, 0.3796, 0.3075, 0.374, 0.3537, 0.374, 0.3537, 0.3796, 0.3075, 0.3848, 0.3079, 0.3833, 0.3556, 0.3833, 0.3556, 0.3848, 0.3079, 0.393, 0.3084, 0.3983, 0.354, 0.3983, 0.354, 0.393, 0.3084, 0.3986, 0.3087, 0.4084, 0.3507, 0.317, 0.3038, 0.2979, 0.3025, 0.3111, 0.2546, 0.3355, 0.305, 0.317, 0.3038, 0.3325, 0.2576, 0.3355, 0.305, 0.3313, 0.352, 0.317, 0.3038, 0.3494, 0.35, 0.3388, 0.3052, 0.3565, 0.3063, 0.3505, 0.262, 0.3565, 0.3063, 0.3388, 0.3052, 0.3651, 0.1971, 0.3558, 0.2359, 0.3566, 0.2033, 0.3558, 0.2359, 0.3651, 0.1971, 0.3742, 0.2299, 0.3651, 0.1971, 0.3806, 0.1902, 0.3742, 0.2299, 0.4033, 0.1883, 0.3924, 0.2256, 0.3742, 0.2299, 0.3806, 0.1902, 0.357, 0.2569, 0.3545, 0.2479, 0.3732, 0.2399, 0.3722, 0.2498, 0.3625, 0.2539, 0.3722, 0.2498, 0.3732, 0.2399, 0.3841, 0.2381, 0.3844, 0.2489, 0.3558, 0.2359, 0.3742, 0.2299, 0.3732, 0.2399, 0.3545, 0.2479, 0.3924, 0.2256, 0.3841, 0.2381, 0.3732, 0.2399, 0.3742, 0.2299, 0.3906, 0.2324, 0.3829, 0.2359, 0.3749, 0.1957, 0.3817, 0.1852, 0.3829, 0.2359, 0.3906, 0.2324, 0.3939, 0.2955, 0.3865, 0.2941, 0.5159, 0.3636, 0.4796, 0.3132, 0.5165, 0.315, 0.4796, 0.3132, 0.5168, 0.2665, 0.5165, 0.315, 0.5168, 0.2665, 0.6232, 0.2141, 0.6329, 0.2569, 0.5165, 0.315, 0.639, 0.3213, 0.5165, 0.315, 0.6329, 0.2569, 0.639, 0.3213, 0.6327, 0.3845, 0.5165, 0.315, 0.6212, 0.4268, 0.5159, 0.3636, 0.5165, 0.315, 0.6327, 0.3845, 0.4102, 0.3092, 0.3578, 0.2087, 0.3713, 0.1966, 0.3824, 0.1887, 0.4102, 0.3092, 0.3713, 0.1966, 0.4026, 0.1792, 0.4102, 0.3092, 0.3824, 0.1887, 0.2973, 0.3141, 0.3049, 0.2645, 0.4102, 0.3092, 0.4173, 0.1768, 0.4102, 0.3092, 0.4026, 0.1792, 0.4292, 0.044, 0.4173, 0.1768, 0.4026, 0.1792, 0.389, 0.0522, 0.4986, 0.2306, 0.4639, 0.2294, 0.5048, 0.3026, 0.5162, 0.2357, 0.5048, 0.3026, 0.4986, 0.2306, 0.5048, 0.3026, 0.5488, 0.2931, 0.5419, 0.251, 0.268, 0.4224, 0.2463, 0.3958, 0.2973, 0.3141, 0.3056, 0.363, 0.3593, 0.4146, 0.3364, 0.3908, 0.4102, 0.3092, 0.373, 0.4257, 0.3593, 0.4146, 0.4102, 0.3092, 0.3496, 0.5385, 0.3307, 0.5155, 0.3593, 0.4146, 0.373, 0.4257, 0.4048, 0.4405, 0.3843, 0.4326, 0.4102, 0.3092, 0.5048, 0.3026, 0.4603, 0.3062, 0.4657, 0.3833, 0.393, 0.5699, 0.365, 0.553, 0.3843, 0.4326, 0.4048, 0.4405, 0.4338, 0.5759, 0.393, 0.5699, 0.4048, 0.4405, 0.4196, 0.4417, 0.3268, 0.3745, 0.3097, 0.3521, 0.317, 0.3038, 0.3313, 0.352, 0.4102, 0.3092, 0.4196, 0.4417, 0.4048, 0.4405])
me_cube.materials.append(mat_material)
me_cube.use_remesh_preserve_volume = False
me_cube.use_remesh_preserve_attributes = False
me_cube.use_mirror_vertex_groups = False
me_cube.update()
me_cube_001 = bpy.data.meshes.new('Cube.001')
me_cube_001.from_pydata([(0.8289, 1.351, 0.1722), (0.9979, 1.3, 0.0667), (1.119, 1.239, -0.05992), (1.167, 1.146, -0.2499), (1.04, 0.9927, -0.5664), (0.841, 0.9005, -0.7563), (0.6776, 1.183, -0.7028), (0.8356, 1.311, -0.5357), (0.9362, 1.524, -0.2572), (0.8979, 1.652, -0.09006), (0.8021, 1.737, 0.02134), (0.668, 1.808, 0.1142), (0.9008, 0.04896, 0.2243), (1.085, 0.0476, 0.107), (1.216, 0.04598, -0.03374), (1.268, 0.04355, -0.2449), (1.131, 0.03949, -0.5967), (0.9139, 0.03705, -0.8079), (0.5661, 0.03462, -1.019), (0.9008, -0.7282, 0.2243), (1.085, -0.7296, 0.107), (1.216, -0.7312, -0.03374), (1.268, -0.7336, -0.2449), (1.131, -0.7377, -0.5967), (0.9139, -0.7401, -0.8079), (0.5661, -0.7426, -1.019), (0.8173, -2.006, 0.4411), (0.9891, -2.007, 0.2081), (1.112, -2.008, -0.07148), (1.161, -2.011, -0.2279), (1.032, -2.015, -0.5514), (0.8296, -2.017, -0.7456), (0.7648, -3.045, 0.4302), (0.9297, -3.046, 0.2202), (1.047, -3.048, -0.03182), (1.095, -3.05, -0.1904), (0.9709, -3.054, -0.482), (0.7766, -3.057, -0.6571), (0.7293, -4.544, 0.3213), (0.8673, -4.523, 0.1214), (1.035, -4.403, -0.09535), (1.08, -4.252, -0.2396), (0.9604, -4.001, -0.48), (0.7724, -3.85, -0.6243), (0.7983, -4.533, 0.2214), (1.057, -4.328, -0.1675), (0.9166, -4.511, 0.001485), (0.6213, -3.774, -0.6964), (1.02, -4.126, -0.3598), (0.8664, -3.925, -0.5521), (0.5716, -4.547, 0.348), (0.5758, -5.667, 0.237), (0.698, -5.808, 0.08654), (0.6369, -5.737, 0.1618), (0.7416, -5.893, -0.003763), (1.046, -4.366, -0.1314), (0.8919, -4.517, 0.06145), (0.8328, -4.528, 0.1714), (0.9756, -4.457, -0.04693), (0.9164, -4.468, 0.06301), (0.9042, -4.493, 0.06223), (-0.8214, 1.351, 0.1722), (-0.9904, 1.3, 0.0667), (-1.111, 1.239, -0.05992), (-1.159, 1.146, -0.2499), (-1.033, 0.9927, -0.5664), (-0.8335, 0.9005, -0.7563), (0.003734, 0.8083, -0.9463), (0.003734, 1.055, -0.8699), (-0.6701, 1.183, -0.7028), (-0.8281, 1.311, -0.5357), (-0.9287, 1.524, -0.2572), (-0.8904, 1.652, -0.09006), (-0.7946, 1.737, 0.02134), (-0.6605, 1.808, 0.1142), (0.003734, 1.827, 0.1389), (0.003734, 1.365, 0.2004), (-0.8933, 0.04896, 0.2243), (-1.077, 0.0476, 0.107), (-1.208, 0.04598, -0.03374), (-1.261, 0.04355, -0.2449), (-1.123, 0.03949, -0.5967), (-0.9065, 0.03705, -0.8079), (-0.5586, 0.03462, -1.019), (0.003734, 0.03358, -1.109), (0.003734, 0.04932, 0.2556), (-0.8933, -0.7282, 0.2243), (-1.077, -0.7296, 0.107), (-1.208, -0.7312, -0.03374), (-1.261, -0.7336, -0.2449), (-1.123, -0.7377, -0.5967), (-0.9065, -0.7401, -0.8079), (-0.5586, -0.7426, -1.019), (0.003734, -0.7436, -1.109), (0.003734, -0.7279, 0.2556), (-0.8099, -2.006, 0.4411), (-0.9816, -2.007, 0.2081), (-1.104, -2.008, -0.07148), (-1.153, -2.011, -0.2279), (-1.025, -2.015, -0.5514), (-0.8221, -2.017, -0.7456), (0.003734, -2.02, -0.9397), (0.003734, -2.005, 0.5032), (-0.7573, -3.045, 0.4302), (-0.9222, -3.046, 0.2202), (-1.04, -3.048, -0.03182), (-1.087, -3.05, -0.1904), (-0.9634, -3.054, -0.482), (-0.7691, -3.057, -0.6571), (0.003734, -3.059, -0.8321), (0.003734, -3.045, 0.4862), (-0.7218, -4.544, 0.3213), (-0.8598, -4.523, 0.1214), (-1.027, -4.403, -0.09535), (-1.073, -4.252, -0.2396), (-0.953, -4.001, -0.48), (-0.7649, -3.85, -0.6243), (0.003734, -3.699, -0.7685), (0.003734, -4.549, 0.3746), (-0.7908, -4.533, 0.2214), (-1.05, -4.328, -0.1675), (-0.9091, -4.511, 0.001485), (-0.6139, -3.774, -0.6964), (-1.013, -4.126, -0.3598), (-0.8589, -3.925, -0.5521), (-0.5641, -4.547, 0.348), (0.003734, -4.529, -0.06237), (-0.5683, -5.667, 0.237), (-0.6905, -5.808, 0.08654), (-0.6294, -5.737, 0.1618), (-0.7342, -5.893, -0.003763), (0.003734, -5.648, 0.2571), (0.003734, -5.939, -0.05549), (-1.038, -4.366, -0.1314), (-0.8845, -4.517, 0.06145), (-0.8253, -4.528, 0.1714), (-0.9681, -4.457, -0.04693), (-0.9089, -4.468, 0.06301), (-0.8967, -4.493, 0.06223)], [(67, 84)], [(7, 6, 5, 4), (6, 68, 67, 5), (76, 0, 12, 85), (11, 10, 1, 0), (10, 9, 2, 1), (8, 7, 4, 3), (75, 11, 0, 76), (9, 8, 3, 2), (5, 67, 18, 17), (2, 3, 15, 14), (3, 4, 16, 15), (6, 7, 8, 9, 10, 11, 75, 74, 73, 72, 71, 70, 69, 68), (0, 1, 13, 12), (4, 5, 17, 16), (1, 2, 14, 13), (20, 21, 28, 27), (16, 17, 24, 23), (13, 14, 21, 20), (12, 13, 20, 19), (85, 12, 19, 94), (17, 18, 25, 24), (14, 15, 22, 21), (15, 16, 23, 22), (18, 84, 93, 25), (26, 27, 33, 32), (19, 20, 27, 26), (94, 19, 26, 102), (24, 25, 101, 31), (21, 22, 29, 28), (22, 23, 30, 29), (101, 93, 92), (23, 24, 31, 30), (110, 32, 38, 50, 118), (102, 26, 32, 110), (31, 101, 109, 37), (28, 29, 35, 34), (29, 30, 36, 35), (30, 31, 37, 36), (27, 28, 34, 33), (37, 109, 117, 47, 43), (34, 35, 41, 45, 55, 40), (35, 36, 42, 48, 41), (36, 37, 43, 49, 42), (33, 34, 40, 58, 46, 56, 39), (32, 33, 39, 57, 44, 38), (46, 126, 132, 54), (46, 56, 39, 52, 54), (39, 57, 44, 53, 52), (38, 50, 131, 51), (44, 38, 51, 53), (118, 125, 131), (60, 59, 44, 57), (56, 60, 57, 39), (46, 58, 60, 56), (58, 40, 59, 60), (51, 131, 127, 129, 128, 130, 132, 54, 52, 53), (70, 65, 66, 69), (69, 66, 67, 68), (76, 85, 77, 61), (74, 61, 62, 73), (73, 62, 63, 72), (71, 64, 65, 70), (75, 76, 61, 74), (72, 63, 64, 71), (66, 82, 83, 67), (63, 79, 80, 64), (64, 80, 81, 65), (84, 18, 67, 83), (61, 77, 78, 62), (65, 81, 82, 66), (62, 78, 79, 63), (87, 96, 97, 88), (81, 90, 91, 82), (78, 87, 88, 79), (77, 86, 87, 78), (85, 94, 86, 77), (82, 91, 92, 83), (79, 88, 89, 80), (80, 89, 90, 81), (83, 92, 93, 84), (95, 103, 104, 96), (86, 95, 96, 87), (94, 102, 95, 86), (91, 100, 101, 92), (88, 97, 98, 89), (89, 98, 99, 90), (25, 93, 101), (90, 99, 100, 91), (110, 118, 125, 111, 103), (102, 110, 103, 95), (100, 108, 109, 101), (97, 105, 106, 98), (98, 106, 107, 99), (55, 45, 41, 48, 42, 49, 43, 47, 117, 122, 116, 124, 115, 123, 114, 120, 133, 113, 136, 121, 126, 46, 58, 40), (99, 107, 108, 100), (96, 104, 105, 97), (108, 116, 122, 117, 109), (105, 113, 133, 120, 114, 106), (106, 114, 123, 115, 107), (107, 115, 124, 116, 108), (104, 112, 134, 121, 136, 113, 105), (103, 111, 119, 135, 112, 104), (121, 130, 132, 126), (121, 130, 128, 112, 134), (112, 128, 129, 119, 135), (111, 127, 131, 125), (119, 129, 127, 111), (118, 50, 131), (138, 135, 119, 137), (134, 112, 135, 138), (121, 134, 138, 136), (136, 138, 137, 113)])
me_cube_001.use_remesh_preserve_volume = False
me_cube_001.use_remesh_preserve_attributes = False
me_cube_001.use_mirror_vertex_groups = False
me_cube_001.update()
me_cube_002 = bpy.data.meshes.new('Cube.002')
me_cube_002.from_pydata([(1.0, -1.86, 2.543), (1.0, -1.86, 4.543), (1.0, 1.698, 2.543), (1.0, 1.698, 4.543), (0.2646, -3.044, 2.543), (0.2646, -3.044, 4.543), (1.386, -1.86, 2.543), (1.386, -1.86, 4.543), (1.386, 1.698, 2.543), (1.386, 1.698, 4.543), (2.492, -0.6884, 2.543), (2.492, -0.6884, 4.543), (2.645, 2.159, 2.543), (2.645, 2.159, 4.543), (3.82, -0.6884, 2.543), (3.82, -0.6884, 4.543), (3.667, 2.159, 2.543), (3.667, 2.159, 4.543), (2.492, -0.6884, 4.543), (2.645, 2.159, 4.543), (3.82, -0.6884, 4.543), (3.667, 2.159, 4.543), (2.492, -0.6884, 6.373), (2.645, 2.159, 6.373), (3.82, -0.6884, 6.373), (3.667, 2.159, 6.373), (2.492, -0.6884, 1.018), (2.645, 2.159, 1.018), (3.82, -0.6884, 1.018), (3.667, 2.159, 1.018), (2.645, -2.209, 2.543), (2.645, -2.209, 4.543), (3.667, -2.209, 2.543), (3.667, -2.209, 4.543), (2.645, -2.209, 4.543), (3.667, -2.209, 4.543), (2.645, -2.209, 6.373), (3.667, -2.209, 6.373), (2.645, -2.209, 1.018), (3.667, -2.209, 1.018), (2.827, 4.041, 3.113), (2.827, 4.041, 4.209), (3.486, 4.041, 3.113), (3.486, 4.041, 4.209), (2.827, 4.041, 4.209), (3.486, 4.041, 4.209), (2.827, 4.041, 5.212), (3.486, 4.041, 5.212), (2.827, 4.041, 2.277), (3.486, 4.041, 2.277), (2.874, -2.583, 2.973), (2.874, -2.583, 4.292), (3.439, -2.583, 2.973), (3.439, -2.583, 4.292), (2.874, -2.583, 4.292), (3.439, -2.583, 4.292), (2.874, -2.583, 5.498), (3.439, -2.583, 5.498), (2.874, -2.583, 1.967), (3.439, -2.583, 1.967), (-1.035, -1.86, 2.543), (-1.035, -1.86, 4.543), (-1.035, 1.698, 2.543), (-1.035, 1.698, 4.543), (-3.07, -1.86, 2.543), (-3.07, -1.86, 4.543), (-3.07, 1.698, 2.543), (-3.07, 1.698, 4.543), (-1.035, -3.381, 2.543), (-1.035, -3.381, 4.543), (-2.335, -3.044, 2.543), (-2.335, -3.044, 4.543), (-3.456, -1.86, 2.543), (-3.456, -1.86, 4.543), (-3.456, 1.698, 2.543), (-3.456, 1.698, 4.543), (-4.562, -0.6884, 2.543), (-4.562, -0.6884, 4.543), (-4.715, 2.159, 2.543), (-4.715, 2.159, 4.543), (-5.89, -0.6884, 2.543), (-5.89, -0.6884, 4.543), (-5.737, 2.159, 2.543), (-5.737, 2.159, 4.543), (-4.562, -0.6884, 4.543), (-4.715, 2.159, 4.543), (-5.89, -0.6884, 4.543), (-5.737, 2.159, 4.543), (-4.562, -0.6884, 6.373), (-4.715, 2.159, 6.373), (-5.89, -0.6884, 6.373), (-5.737, 2.159, 6.373), (-4.562, -0.6884, 1.018), (-4.715, 2.159, 1.018), (-5.89, -0.6884, 1.018), (-5.737, 2.159, 1.018), (-4.715, -2.209, 2.543), (-4.715, -2.209, 4.543), (-5.737, -2.209, 2.543), (-5.737, -2.209, 4.543), (-4.715, -2.209, 4.543), (-5.737, -2.209, 4.543), (-4.715, -2.209, 6.373), (-5.737, -2.209, 6.373), (-4.715, -2.209, 1.018), (-5.737, -2.209, 1.018), (-4.897, 4.041, 3.113), (-4.897, 4.041, 4.209), (-5.556, 4.041, 3.113), (-5.556, 4.041, 4.209), (-4.897, 4.041, 4.209), (-5.556, 4.041, 4.209), (-4.897, 4.041, 5.212), (-5.556, 4.041, 5.212), (-4.897, 4.041, 2.277), (-5.556, 4.041, 2.277), (-4.944, -2.583, 2.973), (-4.944, -2.583, 4.292), (-5.509, -2.583, 2.973), (-5.509, -2.583, 4.292), (-4.944, -2.583, 4.292), (-5.509, -2.583, 4.292), (-4.944, -2.583, 5.498), (-5.509, -2.583, 5.498), (-4.944, -2.583, 1.967), (-5.509, -2.583, 1.967)], [], [(63, 3, 2, 62), (0, 2, 8, 6), (60, 62, 2, 0), (1, 3, 63, 61), (5, 69, 68, 4), (60, 0, 4, 68), (1, 61, 69, 5), (0, 1, 5, 4), (7, 6, 10, 11), (3, 1, 7, 9), (2, 3, 9, 8), (1, 0, 6, 7), (10, 12, 27, 26), (8, 9, 13, 12), (6, 8, 12, 10), (9, 7, 11, 13), (17, 15, 14, 16), (15, 17, 21, 20), (18, 11, 31, 34), (19, 23, 46, 44), (28, 14, 32, 39), (26, 28, 39, 38), (13, 11, 18, 19), (13, 19, 44, 41), (23, 22, 24, 25), (19, 18, 22, 23), (27, 12, 40, 48), (20, 21, 25, 24), (26, 27, 29, 28), (17, 16, 42, 43), (20, 24, 37, 35), (16, 14, 28, 29), (34, 31, 51, 54), (36, 34, 54, 56), (39, 32, 52, 59), (33, 35, 55, 53), (22, 18, 34, 36), (11, 10, 30, 31), (24, 22, 36, 37), (10, 26, 38, 30), (14, 15, 33, 32), (15, 20, 35, 33), (40, 41, 43, 42), (43, 41, 44, 45), (45, 44, 46, 47), (40, 42, 49, 48), (21, 17, 43, 45), (23, 25, 47, 46), (12, 13, 41, 40), (29, 27, 48, 49), (25, 21, 45, 47), (16, 29, 49, 42), (51, 50, 52, 53), (54, 55, 57, 56), (51, 53, 55, 54), (52, 50, 58, 59), (38, 39, 59, 58), (31, 30, 50, 51), (37, 36, 56, 57), (30, 38, 58, 50), (32, 33, 53, 52), (35, 37, 57, 55), (61, 60, 62, 63), (63, 62, 66, 67), (64, 72, 74, 66), (61, 69, 68, 60), (60, 64, 66, 62), (65, 61, 63, 67), (71, 70, 68, 69), (60, 68, 70, 64), (65, 71, 69, 61), (64, 70, 71, 65), (73, 77, 76, 72), (67, 75, 73, 65), (66, 74, 75, 67), (65, 73, 72, 64), (76, 92, 93, 78), (74, 78, 79, 75), (72, 76, 78, 74), (75, 79, 77, 73), (83, 82, 80, 81), (81, 86, 87, 83), (84, 100, 97, 77), (85, 110, 112, 89), (94, 105, 98, 80), (92, 104, 105, 94), (79, 85, 84, 77), (79, 107, 110, 85), (89, 91, 90, 88), (85, 89, 88, 84), (93, 114, 106, 78), (86, 90, 91, 87), (92, 94, 95, 93), (83, 109, 108, 82), (86, 101, 103, 90), (82, 95, 94, 80), (100, 120, 117, 97), (102, 122, 120, 100), (105, 125, 118, 98), (99, 119, 121, 101), (88, 102, 100, 84), (77, 97, 96, 76), (90, 103, 102, 88), (76, 96, 104, 92), (80, 98, 99, 81), (81, 99, 101, 86), (106, 108, 109, 107), (109, 111, 110, 107), (111, 113, 112, 110), (106, 114, 115, 108), (87, 111, 109, 83), (89, 112, 113, 91), (78, 106, 107, 79), (95, 115, 114, 93), (91, 113, 111, 87), (82, 108, 115, 95), (117, 119, 118, 116), (120, 122, 123, 121), (117, 120, 121, 119), (118, 125, 124, 116), (104, 124, 125, 105), (97, 117, 116, 96), (103, 123, 122, 102), (96, 116, 124, 104), (98, 118, 119, 99), (101, 121, 123, 103)])
me_cube_002.use_remesh_preserve_volume = False
me_cube_002.use_remesh_preserve_attributes = False
me_cube_002.use_mirror_vertex_groups = False
me_cube_002.update()

# ---- objects
ob_saucer = bpy.data.objects.new('Saucer', me_cube)
ob_lamp = bpy.data.objects.new('Lamp', light_lamp)
ob_camera = bpy.data.objects.new('Camera', cam_camera)
ob_cube = bpy.data.objects.new('Cube', me_cube_001)
ob_cube_001 = bpy.data.objects.new('Cube.001', me_cube_002)

# ---- transforms, parenting, visibility, modifiers, constraints
ob_saucer.location = (0.0, 0.0, 0.0)
ob_saucer.lock_rotations_4d = False
ob_saucer.empty_display_type = 'ARROWS'
ob_saucer.lineart.crease_threshold = 0.0
ob_lamp.location = (4.076, 1.005, 5.904)
ob_lamp.rotation_euler = (0.6503, 0.05522, 1.866)
ob_lamp.lock_rotations_4d = False
ob_lamp.empty_display_type = 'ARROWS'
ob_lamp.color = (0.0, 0.0, 0.0, 0.0)
ob_lamp.lineart.crease_threshold = 0.0
ob_camera.location = (7.481, -6.508, 5.344)
ob_camera.rotation_euler = (1.109, 0.01082, 0.8149)
ob_camera.lock_rotations_4d = False
ob_camera.empty_display_type = 'ARROWS'
ob_camera.color = (0.0, 0.0, 0.0, 0.0)
ob_camera.display_type = 'WIRE'
ob_camera.lineart.crease_threshold = 0.0
ob_cube.location = (-0.003734, -0.3561, -0.5675)
ob_cube.lineart.crease_threshold = 0.0
ob_cube_001.location = (0.643, -5.013, -0.943)
ob_cube_001.scale = (0.6249, 0.6249, 0.09688)
ob_cube_001.lineart.crease_threshold = 0.0

# ---- collection membership
col_collection_1.objects.link(ob_saucer)
col_collection_1.objects.link(ob_lamp)
col_collection_1.objects.link(ob_camera)
col_collection_2.objects.link(ob_cube)
col_collection_3.objects.link(ob_cube_001)

# ---- scene / render settings (as saved in the file)
scene.camera = ob_camera
scene.frame_start = 1; scene.frame_end = 250; scene.frame_set(1)
scene.render.engine = 'BLENDER_EEVEE_NEXT'
scene.render.resolution_percentage = 50
scene.render.dither_intensity = 0.0
scene.cycles.use_denoising = False
scene.cycles.samples = 10
scene.cycles.sampling_pattern = 'TABULATED_SOBOL'
scene.cycles.light_sampling_threshold = 0.0
scene.cycles.use_adaptive_sampling = False
scene.cycles.use_light_tree = False
scene.cycles.blur_glossy = 0.0
scene.cycles.pixel_filter_type = 'GAUSSIAN'
scene.cycles.sample_clamp_indirect = 0.0
scene.view_settings.view_transform = 'Standard'
bpy.context.view_layer.update()

